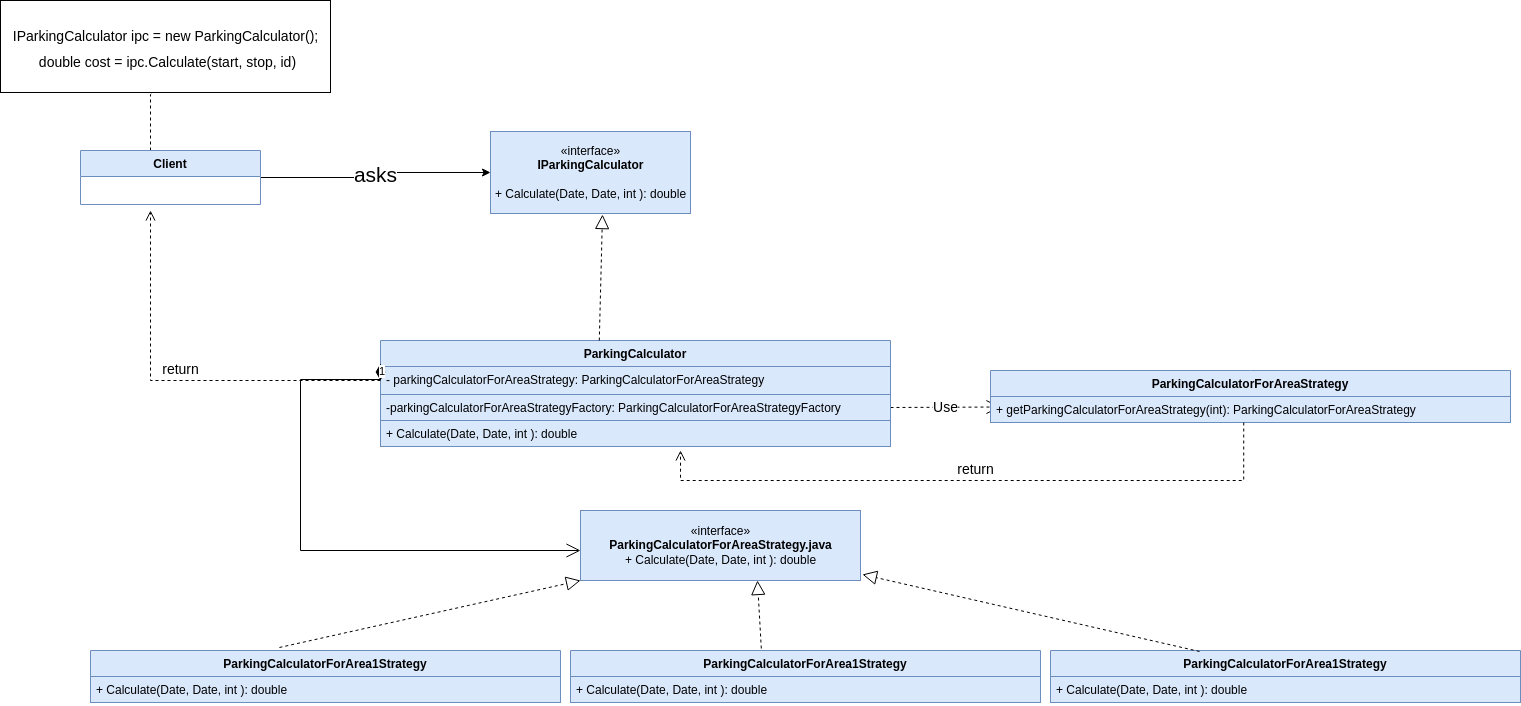

The diagram above was exported from draw.io. Its source (the exported page's mxGraphModel, read from the mxfile embedded in the PNG):
<mxGraphModel dx="2177" dy="1761" grid="1" gridSize="10" guides="1" tooltips="1" connect="1" arrows="1" fold="1" page="1" pageScale="1" pageWidth="827" pageHeight="1169" math="0" shadow="0">
  <root>
    <mxCell id="0" />
    <mxCell id="1" parent="0" />
    <mxCell id="d4ZxvTbgDhMJuflm18Vz-1" value="«interface»&lt;br&gt;&lt;b&gt;IParkingCalculator&lt;/b&gt;&lt;br&gt;&lt;span style=&quot;background-color: initial; text-align: left;&quot;&gt;&lt;br&gt;&lt;/span&gt;&lt;span style=&quot;text-align: left;&quot;&gt;+ Calculate(Date, Date, int ): double&lt;/span&gt;&lt;span style=&quot;background-color: initial; text-align: left;&quot;&gt;&lt;br&gt;&lt;/span&gt;" style="html=1;fillColor=#dae8fc;strokeColor=#6c8ebf;" vertex="1" parent="1">
      <mxGeometry x="170" y="71" width="200" height="82" as="geometry" />
    </mxCell>
    <mxCell id="d4ZxvTbgDhMJuflm18Vz-2" value="ParkingCalculator&#10;&#10;" style="swimlane;fontStyle=1;align=center;verticalAlign=top;childLayout=stackLayout;horizontal=1;startSize=26;horizontalStack=0;resizeParent=1;resizeParentMax=0;resizeLast=0;collapsible=1;marginBottom=0;fillColor=#dae8fc;strokeColor=#6c8ebf;" vertex="1" parent="1">
      <mxGeometry x="60" y="280" width="510" height="106" as="geometry">
        <mxRectangle x="50" y="280" width="140" height="40" as="alternateBounds" />
      </mxGeometry>
    </mxCell>
    <mxCell id="d4ZxvTbgDhMJuflm18Vz-3" value="- parkingCalculatorForAreaStrategy: ParkingCalculatorForAreaStrategy&#10;" style="text;strokeColor=#6c8ebf;fillColor=#dae8fc;align=left;verticalAlign=top;spacingLeft=4;spacingRight=4;overflow=hidden;rotatable=0;points=[[0,0.5],[1,0.5]];portConstraint=eastwest;" vertex="1" parent="d4ZxvTbgDhMJuflm18Vz-2">
      <mxGeometry y="26" width="510" height="28" as="geometry" />
    </mxCell>
    <mxCell id="d4ZxvTbgDhMJuflm18Vz-48" value="Use" style="endArrow=open;endSize=12;dashed=1;html=1;rounded=0;fontSize=14;exitX=1;exitY=0.5;exitDx=0;exitDy=0;" edge="1" parent="d4ZxvTbgDhMJuflm18Vz-2" source="d4ZxvTbgDhMJuflm18Vz-7">
      <mxGeometry width="160" relative="1" as="geometry">
        <mxPoint x="460" y="66.5" as="sourcePoint" />
        <mxPoint x="620" y="66.5" as="targetPoint" />
      </mxGeometry>
    </mxCell>
    <mxCell id="d4ZxvTbgDhMJuflm18Vz-7" value="-parkingCalculatorForAreaStrategyFactory: ParkingCalculatorForAreaStrategyFactory&#10;" style="text;strokeColor=#6c8ebf;fillColor=#dae8fc;align=left;verticalAlign=top;spacingLeft=4;spacingRight=4;overflow=hidden;rotatable=0;points=[[0,0.5],[1,0.5]];portConstraint=eastwest;" vertex="1" parent="d4ZxvTbgDhMJuflm18Vz-2">
      <mxGeometry y="54" width="510" height="26" as="geometry" />
    </mxCell>
    <mxCell id="d4ZxvTbgDhMJuflm18Vz-5" value="+ Calculate(Date, Date, int ): double" style="text;strokeColor=#6c8ebf;fillColor=#dae8fc;align=left;verticalAlign=top;spacingLeft=4;spacingRight=4;overflow=hidden;rotatable=0;points=[[0,0.5],[1,0.5]];portConstraint=eastwest;" vertex="1" parent="d4ZxvTbgDhMJuflm18Vz-2">
      <mxGeometry y="80" width="510" height="26" as="geometry" />
    </mxCell>
    <mxCell id="d4ZxvTbgDhMJuflm18Vz-9" value="" style="endArrow=block;dashed=1;endFill=0;endSize=12;html=1;rounded=0;exitX=0.429;exitY=0;exitDx=0;exitDy=0;exitPerimeter=0;entryX=0.56;entryY=1.013;entryDx=0;entryDy=0;entryPerimeter=0;" edge="1" parent="1" source="d4ZxvTbgDhMJuflm18Vz-2" target="d4ZxvTbgDhMJuflm18Vz-1">
      <mxGeometry width="160" relative="1" as="geometry">
        <mxPoint x="330" y="310" as="sourcePoint" />
        <mxPoint x="269" y="130" as="targetPoint" />
      </mxGeometry>
    </mxCell>
    <mxCell id="d4ZxvTbgDhMJuflm18Vz-11" value="1" style="endArrow=open;html=1;endSize=12;startArrow=diamondThin;startSize=14;startFill=1;edgeStyle=orthogonalEdgeStyle;align=left;verticalAlign=bottom;rounded=0;exitX=0;exitY=0.5;exitDx=0;exitDy=0;" edge="1" parent="1" source="d4ZxvTbgDhMJuflm18Vz-3" target="d4ZxvTbgDhMJuflm18Vz-12">
      <mxGeometry x="-1" y="3" relative="1" as="geometry">
        <mxPoint x="330" y="540" as="sourcePoint" />
        <mxPoint x="50" y="490" as="targetPoint" />
        <Array as="points">
          <mxPoint x="-20" y="319" />
          <mxPoint x="-20" y="490" />
        </Array>
      </mxGeometry>
    </mxCell>
    <mxCell id="d4ZxvTbgDhMJuflm18Vz-12" value="«interface»&lt;br&gt;&lt;b&gt;ParkingCalculatorForAreaStrategy.java&lt;/b&gt;&lt;span style=&quot;background-color: initial; text-align: left;&quot;&gt;&lt;br&gt;&lt;/span&gt;&lt;span style=&quot;text-align: left;&quot;&gt;+ Calculate(Date, Date, int ): double&lt;/span&gt;&lt;span style=&quot;background-color: initial; text-align: left;&quot;&gt;&lt;br&gt;&lt;/span&gt;" style="html=1;fillColor=#dae8fc;strokeColor=#6c8ebf;" vertex="1" parent="1">
      <mxGeometry x="260" y="450" width="280" height="70" as="geometry" />
    </mxCell>
    <mxCell id="d4ZxvTbgDhMJuflm18Vz-14" value="ParkingCalculatorForArea1Strategy" style="swimlane;fontStyle=1;align=center;verticalAlign=top;childLayout=stackLayout;horizontal=1;startSize=26;horizontalStack=0;resizeParent=1;resizeParentMax=0;resizeLast=0;collapsible=1;marginBottom=0;fillColor=#dae8fc;strokeColor=#6c8ebf;" vertex="1" parent="1">
      <mxGeometry x="-230" y="590" width="470" height="52" as="geometry" />
    </mxCell>
    <mxCell id="d4ZxvTbgDhMJuflm18Vz-17" value="+ Calculate(Date, Date, int ): double" style="text;strokeColor=#6c8ebf;fillColor=#dae8fc;align=left;verticalAlign=top;spacingLeft=4;spacingRight=4;overflow=hidden;rotatable=0;points=[[0,0.5],[1,0.5]];portConstraint=eastwest;" vertex="1" parent="d4ZxvTbgDhMJuflm18Vz-14">
      <mxGeometry y="26" width="470" height="26" as="geometry" />
    </mxCell>
    <mxCell id="d4ZxvTbgDhMJuflm18Vz-18" value="ParkingCalculatorForArea1Strategy" style="swimlane;fontStyle=1;align=center;verticalAlign=top;childLayout=stackLayout;horizontal=1;startSize=26;horizontalStack=0;resizeParent=1;resizeParentMax=0;resizeLast=0;collapsible=1;marginBottom=0;fillColor=#dae8fc;strokeColor=#6c8ebf;" vertex="1" parent="1">
      <mxGeometry x="250" y="590" width="470" height="52" as="geometry" />
    </mxCell>
    <mxCell id="d4ZxvTbgDhMJuflm18Vz-19" value="+ Calculate(Date, Date, int ): double" style="text;strokeColor=#6c8ebf;fillColor=#dae8fc;align=left;verticalAlign=top;spacingLeft=4;spacingRight=4;overflow=hidden;rotatable=0;points=[[0,0.5],[1,0.5]];portConstraint=eastwest;" vertex="1" parent="d4ZxvTbgDhMJuflm18Vz-18">
      <mxGeometry y="26" width="470" height="26" as="geometry" />
    </mxCell>
    <mxCell id="d4ZxvTbgDhMJuflm18Vz-22" value="ParkingCalculatorForArea1Strategy" style="swimlane;fontStyle=1;align=center;verticalAlign=top;childLayout=stackLayout;horizontal=1;startSize=26;horizontalStack=0;resizeParent=1;resizeParentMax=0;resizeLast=0;collapsible=1;marginBottom=0;fillColor=#dae8fc;strokeColor=#6c8ebf;" vertex="1" parent="1">
      <mxGeometry x="730" y="590" width="470" height="52" as="geometry" />
    </mxCell>
    <mxCell id="d4ZxvTbgDhMJuflm18Vz-23" value="+ Calculate(Date, Date, int ): double" style="text;strokeColor=#6c8ebf;fillColor=#dae8fc;align=left;verticalAlign=top;spacingLeft=4;spacingRight=4;overflow=hidden;rotatable=0;points=[[0,0.5],[1,0.5]];portConstraint=eastwest;" vertex="1" parent="d4ZxvTbgDhMJuflm18Vz-22">
      <mxGeometry y="26" width="470" height="26" as="geometry" />
    </mxCell>
    <mxCell id="d4ZxvTbgDhMJuflm18Vz-24" value="" style="endArrow=block;dashed=1;endFill=0;endSize=12;html=1;rounded=0;exitX=0.402;exitY=-0.058;exitDx=0;exitDy=0;exitPerimeter=0;entryX=0;entryY=1;entryDx=0;entryDy=0;" edge="1" parent="1" source="d4ZxvTbgDhMJuflm18Vz-14" target="d4ZxvTbgDhMJuflm18Vz-12">
      <mxGeometry width="160" relative="1" as="geometry">
        <mxPoint x="-100" y="560" as="sourcePoint" />
        <mxPoint x="60" y="560" as="targetPoint" />
      </mxGeometry>
    </mxCell>
    <mxCell id="d4ZxvTbgDhMJuflm18Vz-26" value="" style="endArrow=block;dashed=1;endFill=0;endSize=12;html=1;rounded=0;exitX=0.406;exitY=-0.038;exitDx=0;exitDy=0;exitPerimeter=0;entryX=0.632;entryY=1;entryDx=0;entryDy=0;entryPerimeter=0;" edge="1" parent="1" source="d4ZxvTbgDhMJuflm18Vz-18" target="d4ZxvTbgDhMJuflm18Vz-12">
      <mxGeometry width="160" relative="1" as="geometry">
        <mxPoint x="280" y="550" as="sourcePoint" />
        <mxPoint x="440" y="550" as="targetPoint" />
      </mxGeometry>
    </mxCell>
    <mxCell id="d4ZxvTbgDhMJuflm18Vz-27" value="" style="endArrow=block;dashed=1;endFill=0;endSize=12;html=1;rounded=0;exitX=0.317;exitY=0.019;exitDx=0;exitDy=0;exitPerimeter=0;entryX=1.007;entryY=0.914;entryDx=0;entryDy=0;entryPerimeter=0;" edge="1" parent="1" source="d4ZxvTbgDhMJuflm18Vz-22" target="d4ZxvTbgDhMJuflm18Vz-12">
      <mxGeometry width="160" relative="1" as="geometry">
        <mxPoint x="750" y="530" as="sourcePoint" />
        <mxPoint x="910" y="530" as="targetPoint" />
      </mxGeometry>
    </mxCell>
    <mxCell id="d4ZxvTbgDhMJuflm18Vz-28" value="ParkingCalculatorForAreaStrategy" style="swimlane;fontStyle=1;align=center;verticalAlign=top;childLayout=stackLayout;horizontal=1;startSize=26;horizontalStack=0;resizeParent=1;resizeParentMax=0;resizeLast=0;collapsible=1;marginBottom=0;fillColor=#dae8fc;strokeColor=#6c8ebf;" vertex="1" parent="1">
      <mxGeometry x="670" y="310" width="520" height="52" as="geometry" />
    </mxCell>
    <mxCell id="d4ZxvTbgDhMJuflm18Vz-31" value="+ getParkingCalculatorForAreaStrategy(int): ParkingCalculatorForAreaStrategy" style="text;strokeColor=#6c8ebf;fillColor=#dae8fc;align=left;verticalAlign=top;spacingLeft=4;spacingRight=4;overflow=hidden;rotatable=0;points=[[0,0.5],[1,0.5]];portConstraint=eastwest;" vertex="1" parent="d4ZxvTbgDhMJuflm18Vz-28">
      <mxGeometry y="26" width="520" height="26" as="geometry" />
    </mxCell>
    <mxCell id="d4ZxvTbgDhMJuflm18Vz-41" value="&lt;font style=&quot;font-size: 21px;&quot;&gt;asks&lt;/font&gt;" style="edgeStyle=orthogonalEdgeStyle;rounded=0;orthogonalLoop=1;jettySize=auto;html=1;entryX=0;entryY=0.5;entryDx=0;entryDy=0;" edge="1" parent="1" source="d4ZxvTbgDhMJuflm18Vz-37" target="d4ZxvTbgDhMJuflm18Vz-1">
      <mxGeometry relative="1" as="geometry" />
    </mxCell>
    <mxCell id="d4ZxvTbgDhMJuflm18Vz-43" style="edgeStyle=orthogonalEdgeStyle;rounded=0;orthogonalLoop=1;jettySize=auto;html=1;entryX=0.458;entryY=1.011;entryDx=0;entryDy=0;entryPerimeter=0;fontSize=14;dashed=1;startArrow=none;startFill=0;endArrow=none;endFill=0;" edge="1" parent="1" source="d4ZxvTbgDhMJuflm18Vz-37" target="d4ZxvTbgDhMJuflm18Vz-42">
      <mxGeometry relative="1" as="geometry">
        <Array as="points">
          <mxPoint x="-170" y="34" />
        </Array>
      </mxGeometry>
    </mxCell>
    <mxCell id="d4ZxvTbgDhMJuflm18Vz-37" value="Client" style="swimlane;fontStyle=1;align=center;verticalAlign=top;childLayout=stackLayout;horizontal=1;startSize=26;horizontalStack=0;resizeParent=1;resizeParentMax=0;resizeLast=0;collapsible=1;marginBottom=0;fillColor=#dae8fc;strokeColor=#6c8ebf;" vertex="1" parent="1">
      <mxGeometry x="-240" y="90" width="180" height="54" as="geometry" />
    </mxCell>
    <mxCell id="d4ZxvTbgDhMJuflm18Vz-42" value="&lt;font style=&quot;&quot;&gt;&lt;span style=&quot;font-size: 14px;&quot;&gt;IParkingCalculator ipc = new ParkingCalculator();&lt;br&gt;&amp;nbsp;double cost = ipc.Calculate(start, stop, id)&lt;/span&gt;&lt;br&gt;&lt;/font&gt;" style="html=1;fontSize=21;" vertex="1" parent="1">
      <mxGeometry x="-320" y="-60" width="330" height="92" as="geometry" />
    </mxCell>
    <mxCell id="d4ZxvTbgDhMJuflm18Vz-45" value="return" style="html=1;verticalAlign=bottom;endArrow=open;dashed=1;endSize=8;rounded=0;fontSize=14;" edge="1" parent="1">
      <mxGeometry relative="1" as="geometry">
        <mxPoint x="60" y="320" as="sourcePoint" />
        <mxPoint x="-170" y="150" as="targetPoint" />
        <Array as="points">
          <mxPoint x="-170" y="320" />
        </Array>
      </mxGeometry>
    </mxCell>
    <mxCell id="d4ZxvTbgDhMJuflm18Vz-47" value="return" style="html=1;verticalAlign=bottom;endArrow=open;dashed=1;endSize=8;rounded=0;fontSize=14;exitX=0.487;exitY=1;exitDx=0;exitDy=0;exitPerimeter=0;edgeStyle=orthogonalEdgeStyle;" edge="1" parent="1" source="d4ZxvTbgDhMJuflm18Vz-31">
      <mxGeometry relative="1" as="geometry">
        <mxPoint x="420" y="370" as="sourcePoint" />
        <mxPoint x="360" y="390" as="targetPoint" />
        <Array as="points">
          <mxPoint x="923" y="420" />
          <mxPoint x="360" y="420" />
        </Array>
      </mxGeometry>
    </mxCell>
  </root>
</mxGraphModel>